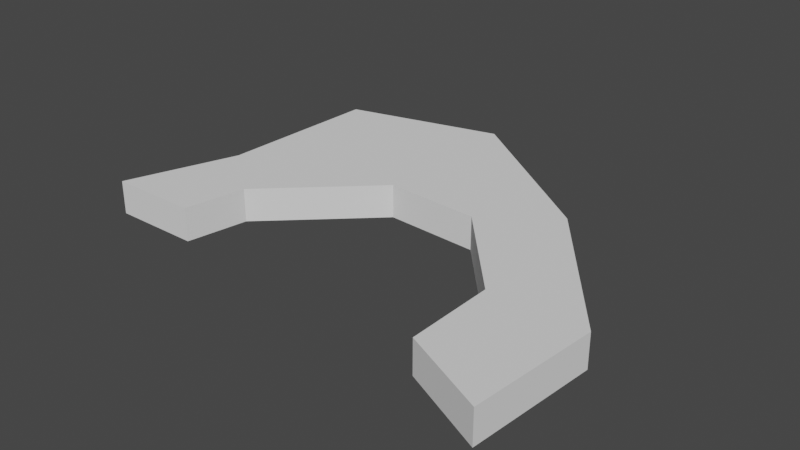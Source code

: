 # Source: tran002_trafficspace_01.blend  (saved by Blender 2.93.21; exported with 4.5.12 LTS)
import bpy
from mathutils import Matrix  # noqa: F401  (used for matrix-valued properties, if any)

bpy.ops.wm.read_factory_settings(use_empty=True)
scene = bpy.context.scene
scene.name = 'Scene'

# ---- collections
col_collection = bpy.data.collections.new('Collection'); scene.collection.children.link(col_collection)

# ---- world
world_world = bpy.data.worlds.new('World'); scene.world = world_world
world_world.use_nodes = True; world_world.node_tree.nodes.clear()
_N = world_world.node_tree.nodes; _L = world_world.node_tree.links
n0 = _N.new('ShaderNodeOutputWorld'); n0.name = 'World Output'; n0.location = (300, 300)
n1 = _N.new('ShaderNodeBackground'); n1.name = 'Background'; n1.location = (10, 300)
n1.inputs[0].default_value = (0.05088, 0.05088, 0.05088, 1.0)
_L.new(n1.outputs[0], n0.inputs[0])
n0.is_active_output = True
world_world.color = (0.05088, 0.05088, 0.05088)
world_world.use_sun_shadow = False
world_world.sun_shadow_jitter_overblur = 0.0

# ---- meshes
me_tran002_trafficspace_01_042 = bpy.data.meshes.new('tran002_trafficspace_01.042')
me_tran002_trafficspace_01_042.from_pydata([(41.23, -30.69, 0.0), (43.23, -7.692, 0.0), (41.23, -30.69, 6.0), (43.23, -7.692, 6.0)], [], [(0, 1, 3, 2)])
me_tran002_trafficspace_01_042.use_remesh_fix_poles = True
me_tran002_trafficspace_01_042.use_remesh_preserve_attributes = False
me_tran002_trafficspace_01_042.update()
me_tran002_trafficspace_01_043 = bpy.data.meshes.new('tran002_trafficspace_01.043')
me_tran002_trafficspace_01_043.from_pydata([(23.23, 18.31, 0.0), (-5.769, 39.31, 0.0), (23.23, 18.31, 6.0), (-5.769, 39.31, 6.0)], [], [(0, 1, 3, 2)])
me_tran002_trafficspace_01_043.use_remesh_fix_poles = True
me_tran002_trafficspace_01_043.use_remesh_preserve_attributes = False
me_tran002_trafficspace_01_043.update()
me_tran002_trafficspace_01_044 = bpy.data.meshes.new('tran002_trafficspace_01.044')
me_tran002_trafficspace_01_044.from_pydata([(-5.769, 39.31, 0.0), (-33.77, 32.31, 0.0), (-5.769, 39.31, 6.0), (-33.77, 32.31, 6.0)], [], [(0, 1, 3, 2)])
me_tran002_trafficspace_01_044.use_remesh_fix_poles = True
me_tran002_trafficspace_01_044.use_remesh_preserve_attributes = False
me_tran002_trafficspace_01_044.update()
me_tran002_trafficspace_01_045 = bpy.data.meshes.new('tran002_trafficspace_01.045')
me_tran002_trafficspace_01_045.from_pydata([(-33.77, 32.31, 0.0), (-34.77, 2.308, 0.0), (-33.77, 32.31, 6.0), (-34.77, 2.308, 6.0)], [], [(0, 1, 3, 2)])
me_tran002_trafficspace_01_045.use_remesh_fix_poles = True
me_tran002_trafficspace_01_045.use_remesh_preserve_attributes = False
me_tran002_trafficspace_01_045.update()
me_tran002_trafficspace_01_046 = bpy.data.meshes.new('tran002_trafficspace_01.046')
me_tran002_trafficspace_01_046.from_pydata([(-34.77, 2.308, 0.0), (-41.77, -17.69, 0.0), (-34.77, 2.308, 6.0), (-41.77, -17.69, 6.0)], [], [(0, 1, 3, 2)])
me_tran002_trafficspace_01_046.use_remesh_fix_poles = True
me_tran002_trafficspace_01_046.use_remesh_preserve_attributes = False
me_tran002_trafficspace_01_046.update()
me_tran002_trafficspace_01_047 = bpy.data.meshes.new('tran002_trafficspace_01.047')
me_tran002_trafficspace_01_047.from_pydata([(-41.77, -17.69, 0.0), (-25.77, -17.69, 0.0), (-41.77, -17.69, 6.0), (-25.77, -17.69, 6.0)], [], [(0, 1, 3, 2)])
me_tran002_trafficspace_01_047.use_remesh_fix_poles = True
me_tran002_trafficspace_01_047.use_remesh_preserve_attributes = False
me_tran002_trafficspace_01_047.update()
me_tran002_trafficspace_01_048 = bpy.data.meshes.new('tran002_trafficspace_01.048')
me_tran002_trafficspace_01_048.from_pydata([(-25.77, -17.69, 0.0), (-23.77, -6.692, 0.0), (-25.77, -17.69, 6.0), (-23.77, -6.692, 6.0)], [], [(0, 1, 3, 2)])
me_tran002_trafficspace_01_048.use_remesh_fix_poles = True
me_tran002_trafficspace_01_048.use_remesh_preserve_attributes = False
me_tran002_trafficspace_01_048.update()
me_tran002_trafficspace_01_049 = bpy.data.meshes.new('tran002_trafficspace_01.049')
me_tran002_trafficspace_01_049.from_pydata([(-5.769, 10.31, 0.0), (11.23, 9.308, 0.0), (-5.769, 10.31, 6.0), (11.23, 9.308, 6.0)], [], [(0, 1, 3, 2)])
me_tran002_trafficspace_01_049.use_remesh_fix_poles = True
me_tran002_trafficspace_01_049.use_remesh_preserve_attributes = False
me_tran002_trafficspace_01_049.update()
me_tran002_trafficspace_01_050 = bpy.data.meshes.new('tran002_trafficspace_01.050')
me_tran002_trafficspace_01_050.from_pydata([(11.23, 9.308, 0.0), (26.23, -7.692, 0.0), (11.23, 9.308, 6.0), (26.23, -7.692, 6.0)], [], [(0, 1, 3, 2)])
me_tran002_trafficspace_01_050.use_remesh_fix_poles = True
me_tran002_trafficspace_01_050.use_remesh_preserve_attributes = False
me_tran002_trafficspace_01_050.update()
me_tran002_trafficspace_01_051 = bpy.data.meshes.new('tran002_trafficspace_01.051')
me_tran002_trafficspace_01_051.from_pydata([(26.23, -7.692, 0.0), (26.23, -23.69, 0.0), (26.23, -7.692, 6.0), (26.23, -23.69, 6.0)], [], [(0, 1, 3, 2)])
me_tran002_trafficspace_01_051.use_remesh_fix_poles = True
me_tran002_trafficspace_01_051.use_remesh_preserve_attributes = False
me_tran002_trafficspace_01_051.update()
me_tran002_trafficspace_01_052 = bpy.data.meshes.new('tran002_trafficspace_01.052')
me_tran002_trafficspace_01_052.from_pydata([(26.23, -23.69, 0.0), (41.23, -30.69, 0.0), (26.23, -23.69, 6.0), (41.23, -30.69, 6.0)], [], [(0, 1, 3, 2)])
me_tran002_trafficspace_01_052.use_remesh_fix_poles = True
me_tran002_trafficspace_01_052.use_remesh_preserve_attributes = False
me_tran002_trafficspace_01_052.update()
me_tran002_trafficspace_01_053 = bpy.data.meshes.new('tran002_trafficspace_01.053')
me_tran002_trafficspace_01_053.from_pydata([(26.23, -23.69, 0.0), (41.23, -30.69, 0.0), (26.23, -7.692, 0.0), (11.23, 9.308, 0.0), (-5.769, 10.31, 0.0), (-23.77, -6.692, 0.0), (-25.77, -17.69, 0.0), (-41.77, -17.69, 0.0), (-34.77, 2.308, 0.0), (-33.77, 32.31, 0.0), (-5.769, 39.31, 0.0), (23.23, 18.31, 0.0), (43.23, -7.692, 0.0)], [], [(1, 0, 2, 3, 4, 5, 6, 7, 8, 9, 10, 11, 12)])
me_tran002_trafficspace_01_053.use_remesh_fix_poles = True
me_tran002_trafficspace_01_053.use_remesh_preserve_attributes = False
me_tran002_trafficspace_01_053.update()
me_tran002_trafficspace_01_054 = bpy.data.meshes.new('tran002_trafficspace_01.054')
me_tran002_trafficspace_01_054.from_pydata([(43.23, -7.692, 0.0), (43.23, -7.692, 6.0), (23.23, 18.31, 0.0), (23.23, 18.31, 6.0)], [], [(0, 2, 3, 1)])
me_tran002_trafficspace_01_054.use_remesh_fix_poles = True
me_tran002_trafficspace_01_054.use_remesh_preserve_attributes = False
me_tran002_trafficspace_01_054.update()
me_tran002_trafficspace_01_055 = bpy.data.meshes.new('tran002_trafficspace_01.055')
me_tran002_trafficspace_01_055.from_pydata([(-23.77, -6.692, 0.0), (-23.77, -6.692, 6.0), (-5.769, 10.31, 0.0), (-5.769, 10.31, 6.0)], [], [(0, 2, 3, 1)])
me_tran002_trafficspace_01_055.use_remesh_fix_poles = True
me_tran002_trafficspace_01_055.use_remesh_preserve_attributes = False
me_tran002_trafficspace_01_055.update()
me_tran002_trafficspace_01_056 = bpy.data.meshes.new('tran002_trafficspace_01.056')
me_tran002_trafficspace_01_056.from_pydata([(26.23, -23.69, 6.0), (41.23, -30.69, 6.0), (26.23, -7.692, 6.0), (11.23, 9.308, 6.0), (-5.769, 10.31, 6.0), (-23.77, -6.692, 6.0), (-25.77, -17.69, 6.0), (-41.77, -17.69, 6.0), (-34.77, 2.308, 6.0), (-33.77, 32.31, 6.0), (-5.769, 39.31, 6.0), (23.23, 18.31, 6.0), (43.23, -7.692, 6.0)], [], [(1, 12, 11, 10, 9, 8, 7, 6, 5, 4, 3, 2, 0)])
me_tran002_trafficspace_01_056.use_remesh_fix_poles = True
me_tran002_trafficspace_01_056.use_remesh_preserve_attributes = False
me_tran002_trafficspace_01_056.update()

# ---- objects
ob_tran002_trafficspace_01 = bpy.data.objects.new('tran002_trafficspace_01', me_tran002_trafficspace_01_042)
ob_tran002_trafficspace_01_001 = bpy.data.objects.new('tran002_trafficspace_01.001', me_tran002_trafficspace_01_043)
ob_tran002_trafficspace_01_002 = bpy.data.objects.new('tran002_trafficspace_01.002', me_tran002_trafficspace_01_044)
ob_tran002_trafficspace_01_003 = bpy.data.objects.new('tran002_trafficspace_01.003', me_tran002_trafficspace_01_045)
ob_tran002_trafficspace_01_004 = bpy.data.objects.new('tran002_trafficspace_01.004', me_tran002_trafficspace_01_046)
ob_tran002_trafficspace_01_005 = bpy.data.objects.new('tran002_trafficspace_01.005', me_tran002_trafficspace_01_047)
ob_tran002_trafficspace_01_006 = bpy.data.objects.new('tran002_trafficspace_01.006', me_tran002_trafficspace_01_048)
ob_tran002_trafficspace_01_007 = bpy.data.objects.new('tran002_trafficspace_01.007', me_tran002_trafficspace_01_049)
ob_tran002_trafficspace_01_008 = bpy.data.objects.new('tran002_trafficspace_01.008', me_tran002_trafficspace_01_050)
ob_tran002_trafficspace_01_009 = bpy.data.objects.new('tran002_trafficspace_01.009', me_tran002_trafficspace_01_051)
ob_tran002_trafficspace_01_010 = bpy.data.objects.new('tran002_trafficspace_01.010', me_tran002_trafficspace_01_052)
ob_tran002_trafficspace_01_011 = bpy.data.objects.new('tran002_trafficspace_01.011', me_tran002_trafficspace_01_053)
ob_tran002_trafficspace_01_012 = bpy.data.objects.new('tran002_trafficspace_01.012', me_tran002_trafficspace_01_054)
ob_tran002_trafficspace_01_013 = bpy.data.objects.new('tran002_trafficspace_01.013', me_tran002_trafficspace_01_055)
ob_tran002_trafficspace_01_014 = bpy.data.objects.new('tran002_trafficspace_01.014', me_tran002_trafficspace_01_056)

# ---- transforms, parenting, visibility, modifiers, constraints
ob_tran002_trafficspace_01.location = (41.77, 30.69, 0.0)
ob_tran002_trafficspace_01_001.location = (41.77, 30.69, 0.0)
ob_tran002_trafficspace_01_002.location = (41.77, 30.69, 0.0)
ob_tran002_trafficspace_01_003.location = (41.77, 30.69, 0.0)
ob_tran002_trafficspace_01_004.location = (41.77, 30.69, 0.0)
ob_tran002_trafficspace_01_005.location = (41.77, 30.69, 0.0)
ob_tran002_trafficspace_01_006.location = (41.77, 30.69, 0.0)
ob_tran002_trafficspace_01_007.location = (41.77, 30.69, 0.0)
ob_tran002_trafficspace_01_008.location = (41.77, 30.69, 0.0)
ob_tran002_trafficspace_01_009.location = (41.77, 30.69, 0.0)
ob_tran002_trafficspace_01_010.location = (41.77, 30.69, 0.0)
ob_tran002_trafficspace_01_011.location = (41.77, 30.69, 0.0)
ob_tran002_trafficspace_01_012.location = (41.77, 30.69, 0.0)
ob_tran002_trafficspace_01_013.location = (41.77, 30.69, 0.0)
ob_tran002_trafficspace_01_014.location = (41.77, 30.69, 0.0)

# ---- collection membership
scene.collection.objects.link(ob_tran002_trafficspace_01)
scene.collection.objects.link(ob_tran002_trafficspace_01_001)
scene.collection.objects.link(ob_tran002_trafficspace_01_002)
scene.collection.objects.link(ob_tran002_trafficspace_01_003)
scene.collection.objects.link(ob_tran002_trafficspace_01_004)
scene.collection.objects.link(ob_tran002_trafficspace_01_005)
scene.collection.objects.link(ob_tran002_trafficspace_01_006)
scene.collection.objects.link(ob_tran002_trafficspace_01_007)
scene.collection.objects.link(ob_tran002_trafficspace_01_008)
scene.collection.objects.link(ob_tran002_trafficspace_01_009)
scene.collection.objects.link(ob_tran002_trafficspace_01_010)
scene.collection.objects.link(ob_tran002_trafficspace_01_011)
scene.collection.objects.link(ob_tran002_trafficspace_01_012)
scene.collection.objects.link(ob_tran002_trafficspace_01_013)
scene.collection.objects.link(ob_tran002_trafficspace_01_014)

# ---- scene / render settings (as saved in the file)
scene.frame_start = 1; scene.frame_end = 250; scene.frame_set(1)
scene.render.engine = 'BLENDER_EEVEE_NEXT'
scene.cycles.use_denoising = False
scene.cycles.samples = 128
scene.cycles.sampling_pattern = 'TABULATED_SOBOL'
scene.cycles.use_adaptive_sampling = False
scene.cycles.use_light_tree = False
scene.view_settings.view_transform = 'Filmic'
bpy.context.view_layer.update()

# ---- added for rendering (the .blend has no active camera and no usable light): camera, sun
cam_auto = bpy.data.cameras.new('AutoCamera')
cam_auto.lens = 50.0
cam_auto.sensor_width = 36.0
cam_auto.clip_end = 1790.64
ob_auto_camera = bpy.data.objects.new('AutoCamera', cam_auto)
scene.collection.objects.link(ob_auto_camera)
ob_auto_camera.location = (144.531, -87.4371, 84.6247)
ob_auto_camera.rotation_euler = (1.09748, -7.21219e-08, 0.694738)
scene.camera = ob_auto_camera
light_auto_sun = bpy.data.lights.new('AutoSun', 'SUN')
light_auto_sun.energy = 3.0
light_auto_sun.angle = 0.0523599
ob_auto_sun = bpy.data.objects.new('AutoSun', light_auto_sun)
scene.collection.objects.link(ob_auto_sun)
ob_auto_sun.rotation_euler = (0.872665, 0.174533, 0.523599)
bpy.context.view_layer.update()
